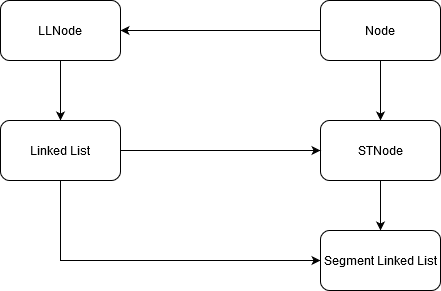

The diagram above was exported from draw.io. Its source (the exported page's mxGraphModel, read from the mxfile embedded in the PNG):
<mxGraphModel dx="868" dy="451" grid="1" gridSize="10" guides="1" tooltips="1" connect="1" arrows="1" fold="1" page="1" pageScale="1" pageWidth="850" pageHeight="1100" math="0" shadow="0">
  <root>
    <mxCell id="0" />
    <mxCell id="1" parent="0" />
    <mxCell id="98XGi_EMSfzWlk-eRR9x-25" style="rounded=0;orthogonalLoop=1;jettySize=auto;html=1;exitX=0;exitY=0.5;exitDx=0;exitDy=0;entryX=1;entryY=0.5;entryDx=0;entryDy=0;" edge="1" parent="1" source="98XGi_EMSfzWlk-eRR9x-18" target="98XGi_EMSfzWlk-eRR9x-19">
      <mxGeometry relative="1" as="geometry" />
    </mxCell>
    <mxCell id="98XGi_EMSfzWlk-eRR9x-26" style="edgeStyle=none;rounded=0;orthogonalLoop=1;jettySize=auto;html=1;exitX=0.5;exitY=1;exitDx=0;exitDy=0;entryX=0.5;entryY=0;entryDx=0;entryDy=0;exitPerimeter=0;" edge="1" parent="1" source="98XGi_EMSfzWlk-eRR9x-18" target="98XGi_EMSfzWlk-eRR9x-20">
      <mxGeometry relative="1" as="geometry" />
    </mxCell>
    <mxCell id="98XGi_EMSfzWlk-eRR9x-18" value="Node" style="rounded=1;whiteSpace=wrap;html=1;" vertex="1" parent="1">
      <mxGeometry x="440" y="170" width="120" height="60" as="geometry" />
    </mxCell>
    <mxCell id="98XGi_EMSfzWlk-eRR9x-28" style="edgeStyle=none;rounded=0;orthogonalLoop=1;jettySize=auto;html=1;exitX=0.5;exitY=1;exitDx=0;exitDy=0;entryX=0.5;entryY=0;entryDx=0;entryDy=0;" edge="1" parent="1" source="98XGi_EMSfzWlk-eRR9x-19" target="98XGi_EMSfzWlk-eRR9x-23">
      <mxGeometry relative="1" as="geometry" />
    </mxCell>
    <mxCell id="98XGi_EMSfzWlk-eRR9x-19" value="&lt;div&gt;LLNode&lt;/div&gt;" style="rounded=1;whiteSpace=wrap;html=1;" vertex="1" parent="1">
      <mxGeometry x="120" y="170" width="120" height="60" as="geometry" />
    </mxCell>
    <mxCell id="98XGi_EMSfzWlk-eRR9x-30" style="edgeStyle=none;rounded=0;orthogonalLoop=1;jettySize=auto;html=1;exitX=0.5;exitY=1;exitDx=0;exitDy=0;entryX=0.5;entryY=0;entryDx=0;entryDy=0;" edge="1" parent="1" source="98XGi_EMSfzWlk-eRR9x-20" target="98XGi_EMSfzWlk-eRR9x-24">
      <mxGeometry relative="1" as="geometry" />
    </mxCell>
    <mxCell id="98XGi_EMSfzWlk-eRR9x-20" value="STNode" style="rounded=1;whiteSpace=wrap;html=1;" vertex="1" parent="1">
      <mxGeometry x="440" y="290" width="120" height="60" as="geometry" />
    </mxCell>
    <mxCell id="98XGi_EMSfzWlk-eRR9x-27" style="edgeStyle=none;rounded=0;orthogonalLoop=1;jettySize=auto;html=1;exitX=1;exitY=0.5;exitDx=0;exitDy=0;entryX=0;entryY=0.5;entryDx=0;entryDy=0;" edge="1" parent="1" source="98XGi_EMSfzWlk-eRR9x-23" target="98XGi_EMSfzWlk-eRR9x-20">
      <mxGeometry relative="1" as="geometry" />
    </mxCell>
    <mxCell id="98XGi_EMSfzWlk-eRR9x-29" style="edgeStyle=orthogonalEdgeStyle;rounded=0;orthogonalLoop=1;jettySize=auto;html=1;exitX=0.5;exitY=1;exitDx=0;exitDy=0;entryX=0;entryY=0.5;entryDx=0;entryDy=0;" edge="1" parent="1" source="98XGi_EMSfzWlk-eRR9x-23" target="98XGi_EMSfzWlk-eRR9x-24">
      <mxGeometry relative="1" as="geometry" />
    </mxCell>
    <mxCell id="98XGi_EMSfzWlk-eRR9x-23" value="Linked List" style="rounded=1;whiteSpace=wrap;html=1;" vertex="1" parent="1">
      <mxGeometry x="120" y="290" width="120" height="60" as="geometry" />
    </mxCell>
    <mxCell id="98XGi_EMSfzWlk-eRR9x-24" value="Segment Linked List" style="rounded=1;whiteSpace=wrap;html=1;" vertex="1" parent="1">
      <mxGeometry x="440" y="400" width="120" height="60" as="geometry" />
    </mxCell>
  </root>
</mxGraphModel>